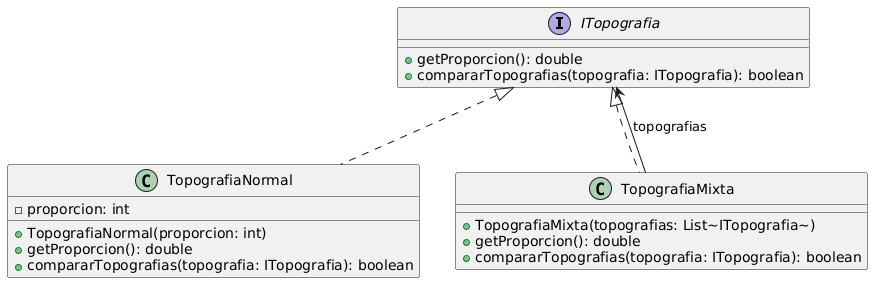

The diagram above was rendered by PlantUML. Its source (embedded in the PNG):
@startuml
interface ITopografia {
        +getProporcion(): double
        +compararTopografias(topografia: ITopografia): boolean
    }


    class TopografiaNormal {
        -proporcion: int
        +TopografiaNormal(proporcion: int)
        +getProporcion(): double
        +compararTopografias(topografia: ITopografia): boolean
    }


    class TopografiaMixta {
        +TopografiaMixta(topografias: List~ITopografia~)
        +getProporcion(): double
        +compararTopografias(topografia: ITopografia): boolean
    }


    ITopografia <|.. TopografiaNormal
    ITopografia <|.. TopografiaMixta

    TopografiaMixta --> ITopografia : "topografias"
@enduml